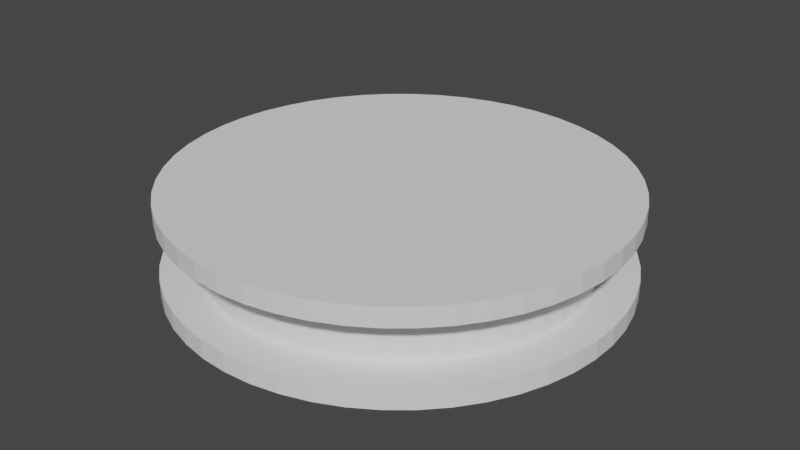 # Source: Pulley.blend  (saved by Blender 2.83.18; exported with 4.5.12 LTS)
import bpy
from mathutils import Matrix  # noqa: F401  (used for matrix-valued properties, if any)

bpy.ops.wm.read_factory_settings(use_empty=True)
scene = bpy.context.scene
scene.name = 'Scene'

# ---- collections
col_collection = bpy.data.collections.new('Collection'); scene.collection.children.link(col_collection)

# ---- world
world_world = bpy.data.worlds.new('World'); scene.world = world_world
world_world.use_nodes = True; world_world.node_tree.nodes.clear()
_N = world_world.node_tree.nodes; _L = world_world.node_tree.links
n0 = _N.new('ShaderNodeOutputWorld'); n0.name = 'World Output'; n0.location = (300, 300)
n1 = _N.new('ShaderNodeBackground'); n1.name = 'Background'; n1.location = (10, 300)
n1.inputs[0].default_value = (0.05088, 0.05088, 0.05088, 1.0)
_L.new(n1.outputs[0], n0.inputs[0])
n0.is_active_output = True
world_world.color = (0.05088, 0.05088, 0.05088)
world_world.use_sun_shadow = False
world_world.sun_shadow_jitter_overblur = 0.0

# ---- meshes
me_001 = bpy.data.meshes.new('실린더.001')
me_001.from_pydata([(0.0, 1.0, -1.0), (0.0, 1.0, 1.0), (0.1253, 0.9921, -1.0), (0.1253, 0.9921, 1.0), (0.2487, 0.9686, -1.0), (0.2487, 0.9686, 1.0), (0.3681, 0.9298, -1.0), (0.3681, 0.9298, 1.0), (0.4818, 0.8763, -1.0), (0.4818, 0.8763, 1.0), (0.5878, 0.809, -1.0), (0.5878, 0.809, 1.0), (0.6845, 0.729, -1.0), (0.6845, 0.729, 1.0), (0.7705, 0.6374, -1.0), (0.7705, 0.6374, 1.0), (0.8443, 0.5358, -1.0), (0.8443, 0.5358, 1.0), (0.9048, 0.4258, -1.0), (0.9048, 0.4258, 1.0), (0.9511, 0.309, -1.0), (0.9511, 0.309, 1.0), (0.9823, 0.1874, -1.0), (0.9823, 0.1874, 1.0), (0.998, 0.06279, -1.0), (0.998, 0.06279, 1.0), (0.998, -0.06279, -1.0), (0.998, -0.06279, 1.0), (0.9823, -0.1874, -1.0), (0.9823, -0.1874, 1.0), (0.9511, -0.309, -1.0), (0.9511, -0.309, 1.0), (0.9048, -0.4258, -1.0), (0.9048, -0.4258, 1.0), (0.8443, -0.5358, -1.0), (0.8443, -0.5358, 1.0), (0.7705, -0.6374, -1.0), (0.7705, -0.6374, 1.0), (0.6845, -0.729, -1.0), (0.6845, -0.729, 1.0), (0.5878, -0.809, -1.0), (0.5878, -0.809, 1.0), (0.4818, -0.8763, -1.0), (0.4818, -0.8763, 1.0), (0.3681, -0.9298, -1.0), (0.3681, -0.9298, 1.0), (0.2487, -0.9686, -1.0), (0.2487, -0.9686, 1.0), (0.1253, -0.9921, -1.0), (0.1253, -0.9921, 1.0), (-8.027e-07, -1.0, -1.0), (-8.027e-07, -1.0, 1.0), (-0.1253, -0.9921, -1.0), (-0.1253, -0.9921, 1.0), (-0.2487, -0.9686, -1.0), (-0.2487, -0.9686, 1.0), (-0.3681, -0.9298, -1.0), (-0.3681, -0.9298, 1.0), (-0.4818, -0.8763, -1.0), (-0.4818, -0.8763, 1.0), (-0.5878, -0.809, -1.0), (-0.5878, -0.809, 1.0), (-0.6845, -0.729, -1.0), (-0.6845, -0.729, 1.0), (-0.7705, -0.6374, -1.0), (-0.7705, -0.6374, 1.0), (-0.8443, -0.5358, -1.0), (-0.8443, -0.5358, 1.0), (-0.9048, -0.4258, -1.0), (-0.9048, -0.4258, 1.0), (-0.9511, -0.309, -1.0), (-0.9511, -0.309, 1.0), (-0.9823, -0.1874, -1.0), (-0.9823, -0.1874, 1.0), (-0.998, -0.06279, -1.0), (-0.998, -0.06279, 1.0), (-0.998, 0.06279, -1.0), (-0.998, 0.06279, 1.0), (-0.9823, 0.1874, -1.0), (-0.9823, 0.1874, 1.0), (-0.9511, 0.309, -1.0), (-0.9511, 0.309, 1.0), (-0.9048, 0.4258, -1.0), (-0.9048, 0.4258, 1.0), (-0.8443, 0.5358, -1.0), (-0.8443, 0.5358, 1.0), (-0.7705, 0.6374, -1.0), (-0.7705, 0.6374, 1.0), (-0.6845, 0.729, -1.0), (-0.6845, 0.729, 1.0), (-0.5878, 0.809, -1.0), (-0.5878, 0.809, 1.0), (-0.4818, 0.8763, -1.0), (-0.4818, 0.8763, 1.0), (-0.3681, 0.9298, -1.0), (-0.3681, 0.9298, 1.0), (-0.2487, 0.9686, -1.0), (-0.2487, 0.9686, 1.0), (-0.1253, 0.9921, -1.0), (-0.1253, 0.9921, 1.0), (0.0, 1.2, 0.75), (0.0, 1.2, 1.25), (0.1504, 1.191, 0.75), (0.1504, 1.191, 1.25), (0.2984, 1.162, 0.75), (0.2984, 1.162, 1.25), (0.4417, 1.116, 0.75), (0.4417, 1.116, 1.25), (0.5781, 1.052, 0.75), (0.5781, 1.052, 1.25), (0.7053, 0.9708, 0.75), (0.7053, 0.9708, 1.25), (0.8215, 0.8748, 0.75), (0.8215, 0.8748, 1.25), (0.9246, 0.7649, 0.75), (0.9246, 0.7649, 1.25), (1.013, 0.643, 0.75), (1.013, 0.643, 1.25), (1.086, 0.5109, 0.75), (1.086, 0.5109, 1.25), (1.141, 0.3708, 0.75), (1.141, 0.3708, 1.25), (1.179, 0.2249, 0.75), (1.179, 0.2249, 1.25), (1.198, 0.07535, 0.75), (1.198, 0.07535, 1.25), (1.198, -0.07535, 0.75), (1.198, -0.07535, 1.25), (1.179, -0.2249, 0.75), (1.179, -0.2249, 1.25), (1.141, -0.3708, 0.75), (1.141, -0.3708, 1.25), (1.086, -0.5109, 0.75), (1.086, -0.5109, 1.25), (1.013, -0.643, 0.75), (1.013, -0.643, 1.25), (0.9246, -0.7649, 0.75), (0.9246, -0.7649, 1.25), (0.8215, -0.8748, 0.75), (0.8215, -0.8748, 1.25), (0.7053, -0.9708, 0.75), (0.7053, -0.9708, 1.25), (0.5781, -1.052, 0.75), (0.5781, -1.052, 1.25), (0.4417, -1.116, 0.75), (0.4417, -1.116, 1.25), (0.2984, -1.162, 0.75), (0.2984, -1.162, 1.25), (0.1504, -1.191, 0.75), (0.1504, -1.191, 1.25), (-9.632e-07, -1.2, 0.75), (-9.632e-07, -1.2, 1.25), (-0.1504, -1.191, 0.75), (-0.1504, -1.191, 1.25), (-0.2984, -1.162, 0.75), (-0.2984, -1.162, 1.25), (-0.4418, -1.116, 0.75), (-0.4418, -1.116, 1.25), (-0.5781, -1.052, 0.75), (-0.5781, -1.052, 1.25), (-0.7053, -0.9708, 0.75), (-0.7053, -0.9708, 1.25), (-0.8215, -0.8748, 0.75), (-0.8215, -0.8748, 1.25), (-0.9246, -0.7649, 0.75), (-0.9246, -0.7649, 1.25), (-1.013, -0.643, 0.75), (-1.013, -0.643, 1.25), (-1.086, -0.5109, 0.75), (-1.086, -0.5109, 1.25), (-1.141, -0.3708, 0.75), (-1.141, -0.3708, 1.25), (-1.179, -0.2249, 0.75), (-1.179, -0.2249, 1.25), (-1.198, -0.07535, 0.75), (-1.198, -0.07535, 1.25), (-1.198, 0.07535, 0.75), (-1.198, 0.07535, 1.25), (-1.179, 0.2249, 0.75), (-1.179, 0.2249, 1.25), (-1.141, 0.3708, 0.75), (-1.141, 0.3708, 1.25), (-1.086, 0.5109, 0.75), (-1.086, 0.5109, 1.25), (-1.013, 0.643, 0.75), (-1.013, 0.643, 1.25), (-0.9246, 0.7649, 0.75), (-0.9246, 0.7649, 1.25), (-0.8215, 0.8748, 0.75), (-0.8215, 0.8748, 1.25), (-0.7053, 0.9708, 0.75), (-0.7053, 0.9708, 1.25), (-0.5781, 1.052, 0.75), (-0.5781, 1.052, 1.25), (-0.4417, 1.116, 0.75), (-0.4417, 1.116, 1.25), (-0.2984, 1.162, 0.75), (-0.2984, 1.162, 1.25), (-0.1504, 1.191, 0.75), (-0.1504, 1.191, 1.25), (0.0, 1.2, -1.25), (0.0, 1.2, -0.75), (0.1504, 1.191, -1.25), (0.1504, 1.191, -0.75), (0.2984, 1.162, -1.25), (0.2984, 1.162, -0.75), (0.4417, 1.116, -1.25), (0.4417, 1.116, -0.75), (0.5781, 1.052, -1.25), (0.5781, 1.052, -0.75), (0.7053, 0.9708, -1.25), (0.7053, 0.9708, -0.75), (0.8215, 0.8748, -1.25), (0.8215, 0.8748, -0.75), (0.9246, 0.7649, -1.25), (0.9246, 0.7649, -0.75), (1.013, 0.643, -1.25), (1.013, 0.643, -0.75), (1.086, 0.5109, -1.25), (1.086, 0.5109, -0.75), (1.141, 0.3708, -1.25), (1.141, 0.3708, -0.75), (1.179, 0.2249, -1.25), (1.179, 0.2249, -0.75), (1.198, 0.07535, -1.25), (1.198, 0.07535, -0.75), (1.198, -0.07535, -1.25), (1.198, -0.07535, -0.75), (1.179, -0.2249, -1.25), (1.179, -0.2249, -0.75), (1.141, -0.3708, -1.25), (1.141, -0.3708, -0.75), (1.086, -0.5109, -1.25), (1.086, -0.5109, -0.75), (1.013, -0.643, -1.25), (1.013, -0.643, -0.75), (0.9246, -0.7649, -1.25), (0.9246, -0.7649, -0.75), (0.8215, -0.8748, -1.25), (0.8215, -0.8748, -0.75), (0.7053, -0.9708, -1.25), (0.7053, -0.9708, -0.75), (0.5781, -1.052, -1.25), (0.5781, -1.052, -0.75), (0.4417, -1.116, -1.25), (0.4417, -1.116, -0.75), (0.2984, -1.162, -1.25), (0.2984, -1.162, -0.75), (0.1504, -1.191, -1.25), (0.1504, -1.191, -0.75), (-9.632e-07, -1.2, -1.25), (-9.632e-07, -1.2, -0.75), (-0.1504, -1.191, -1.25), (-0.1504, -1.191, -0.75), (-0.2984, -1.162, -1.25), (-0.2984, -1.162, -0.75), (-0.4418, -1.116, -1.25), (-0.4418, -1.116, -0.75), (-0.5781, -1.052, -1.25), (-0.5781, -1.052, -0.75), (-0.7053, -0.9708, -1.25), (-0.7053, -0.9708, -0.75), (-0.8215, -0.8748, -1.25), (-0.8215, -0.8748, -0.75), (-0.9246, -0.7649, -1.25), (-0.9246, -0.7649, -0.75), (-1.013, -0.643, -1.25), (-1.013, -0.643, -0.75), (-1.086, -0.5109, -1.25), (-1.086, -0.5109, -0.75), (-1.141, -0.3708, -1.25), (-1.141, -0.3708, -0.75), (-1.179, -0.2249, -1.25), (-1.179, -0.2249, -0.75), (-1.198, -0.07535, -1.25), (-1.198, -0.07535, -0.75), (-1.198, 0.07535, -1.25), (-1.198, 0.07535, -0.75), (-1.179, 0.2249, -1.25), (-1.179, 0.2249, -0.75), (-1.141, 0.3708, -1.25), (-1.141, 0.3708, -0.75), (-1.086, 0.5109, -1.25), (-1.086, 0.5109, -0.75), (-1.013, 0.643, -1.25), (-1.013, 0.643, -0.75), (-0.9246, 0.7649, -1.25), (-0.9246, 0.7649, -0.75), (-0.8215, 0.8748, -1.25), (-0.8215, 0.8748, -0.75), (-0.7053, 0.9708, -1.25), (-0.7053, 0.9708, -0.75), (-0.5781, 1.052, -1.25), (-0.5781, 1.052, -0.75), (-0.4417, 1.116, -1.25), (-0.4417, 1.116, -0.75), (-0.2984, 1.162, -1.25), (-0.2984, 1.162, -0.75), (-0.1504, 1.191, -1.25), (-0.1504, 1.191, -0.75), (0.0, 0.99, -1.0), (0.0, 0.99, 1.0), (0.1241, 0.9822, -1.0), (0.1241, 0.9822, 1.0), (0.2462, 0.9589, -1.0), (0.2462, 0.9589, 1.0), (0.3644, 0.9205, -1.0), (0.3644, 0.9205, 1.0), (0.4769, 0.8675, -1.0), (0.4769, 0.8675, 1.0), (0.5819, 0.8009, -1.0), (0.5819, 0.8009, 1.0), (0.6777, 0.7217, -1.0), (0.6777, 0.7217, 1.0), (0.7628, 0.631, -1.0), (0.7628, 0.631, 1.0), (0.8359, 0.5305, -1.0), (0.8359, 0.5305, 1.0), (0.8958, 0.4215, -1.0), (0.8958, 0.4215, 1.0), (0.9415, 0.3059, -1.0), (0.9415, 0.3059, 1.0), (0.9725, 0.1855, -1.0), (0.9725, 0.1855, 1.0), (0.988, 0.06216, -1.0), (0.988, 0.06216, 1.0), (0.988, -0.06216, -1.0), (0.988, -0.06216, 1.0), (0.9725, -0.1855, -1.0), (0.9725, -0.1855, 1.0), (0.9415, -0.3059, -1.0), (0.9415, -0.3059, 1.0), (0.8958, -0.4215, -1.0), (0.8958, -0.4215, 1.0), (0.8359, -0.5305, -1.0), (0.8359, -0.5305, 1.0), (0.7628, -0.6311, -1.0), (0.7628, -0.6311, 1.0), (0.6777, -0.7217, -1.0), (0.6777, -0.7217, 1.0), (0.5819, -0.8009, -1.0), (0.5819, -0.8009, 1.0), (0.4769, -0.8675, -1.0), (0.4769, -0.8675, 1.0), (0.3644, -0.9205, -1.0), (0.3644, -0.9205, 1.0), (0.2462, -0.9589, -1.0), (0.2462, -0.9589, 1.0), (0.1241, -0.9822, -1.0), (0.1241, -0.9822, 1.0), (-8.027e-07, -0.99, -1.0), (-8.027e-07, -0.99, 1.0), (-0.1241, -0.9822, -1.0), (-0.1241, -0.9822, 1.0), (-0.2462, -0.9589, -1.0), (-0.2462, -0.9589, 1.0), (-0.3644, -0.9205, -1.0), (-0.3644, -0.9205, 1.0), (-0.4769, -0.8675, -1.0), (-0.4769, -0.8675, 1.0), (-0.5819, -0.8009, -1.0), (-0.5819, -0.8009, 1.0), (-0.6777, -0.7217, -1.0), (-0.6777, -0.7217, 1.0), (-0.7628, -0.631, -1.0), (-0.7628, -0.631, 1.0), (-0.8359, -0.5305, -1.0), (-0.8359, -0.5305, 1.0), (-0.8958, -0.4215, -1.0), (-0.8958, -0.4215, 1.0), (-0.9415, -0.3059, -1.0), (-0.9415, -0.3059, 1.0), (-0.9725, -0.1855, -1.0), (-0.9725, -0.1855, 1.0), (-0.988, -0.06216, -1.0), (-0.988, -0.06216, 1.0), (-0.988, 0.06216, -1.0), (-0.988, 0.06216, 1.0), (-0.9725, 0.1855, -1.0), (-0.9725, 0.1855, 1.0), (-0.9415, 0.3059, -1.0), (-0.9415, 0.3059, 1.0), (-0.8958, 0.4215, -1.0), (-0.8958, 0.4215, 1.0), (-0.8359, 0.5305, -1.0), (-0.8359, 0.5305, 1.0), (-0.7628, 0.6311, -1.0), (-0.7628, 0.6311, 1.0), (-0.6777, 0.7217, -1.0), (-0.6777, 0.7217, 1.0), (-0.5819, 0.8009, -1.0), (-0.5819, 0.8009, 1.0), (-0.4769, 0.8675, -1.0), (-0.4769, 0.8675, 1.0), (-0.3644, 0.9205, -1.0), (-0.3644, 0.9205, 1.0), (-0.2462, 0.9589, -1.0), (-0.2462, 0.9589, 1.0), (-0.1241, 0.9822, -1.0), (-0.1241, 0.9822, 1.0), (0.0, 1.193, 0.7569), (0.0, 1.193, 1.243), (0.1495, 1.183, 0.7569), (0.1495, 1.183, 1.243), (0.2966, 1.155, 0.7569), (0.2966, 1.155, 1.243), (0.4391, 1.109, 0.7569), (0.4391, 1.109, 1.243), (0.5746, 1.045, 0.7569), (0.5746, 1.045, 1.243), (0.7011, 0.965, 0.7569), (0.7011, 0.965, 1.243), (0.8165, 0.8695, 0.7569), (0.8165, 0.8695, 1.243), (0.9191, 0.7603, 0.7569), (0.9191, 0.7603, 1.243), (1.007, 0.6391, 0.7569), (1.007, 0.6391, 1.243), (1.079, 0.5079, 0.7569), (1.079, 0.5079, 1.243), (1.134, 0.3686, 0.7569), (1.134, 0.3686, 1.243), (1.172, 0.2235, 0.7569), (1.172, 0.2235, 1.243), (1.19, 0.0749, 0.7569), (1.19, 0.0749, 1.243), (1.19, -0.0749, 0.7569), (1.19, -0.0749, 1.243), (1.172, -0.2235, 0.7569), (1.172, -0.2235, 1.243), (1.134, -0.3686, 0.7569), (1.134, -0.3686, 1.243), (1.079, -0.5079, 0.7569), (1.079, -0.5079, 1.243), (1.007, -0.6391, 0.7569), (1.007, -0.6391, 1.243), (0.9191, -0.7603, 0.7569), (0.9191, -0.7603, 1.243), (0.8165, -0.8695, 0.7569), (0.8165, -0.8695, 1.243), (0.7011, -0.965, 0.7569), (0.7011, -0.965, 1.243), (0.5746, -1.045, 0.7569), (0.5746, -1.045, 1.243), (0.4391, -1.109, 0.7569), (0.4391, -1.109, 1.243), (0.2966, -1.155, 0.7569), (0.2966, -1.155, 1.243), (0.1495, -1.183, 0.7569), (0.1495, -1.183, 1.243), (-9.632e-07, -1.193, 0.7569), (-9.632e-07, -1.193, 1.243), (-0.1495, -1.183, 0.7569), (-0.1495, -1.183, 1.243), (-0.2966, -1.155, 0.7569), (-0.2966, -1.155, 1.243), (-0.4391, -1.109, 0.7569), (-0.4391, -1.109, 1.243), (-0.5746, -1.045, 0.7569), (-0.5746, -1.045, 1.243), (-0.7011, -0.965, 0.7569), (-0.7011, -0.965, 1.243), (-0.8165, -0.8695, 0.7569), (-0.8165, -0.8695, 1.243), (-0.9191, -0.7603, 0.7569), (-0.9191, -0.7603, 1.243), (-1.007, -0.6391, 0.7569), (-1.007, -0.6391, 1.243), (-1.079, -0.5079, 0.7569), (-1.079, -0.5079, 1.243), (-1.134, -0.3686, 0.7569), (-1.134, -0.3686, 1.243), (-1.172, -0.2235, 0.7569), (-1.172, -0.2235, 1.243), (-1.19, -0.07489, 0.7569), (-1.19, -0.07489, 1.243), (-1.19, 0.0749, 0.7569), (-1.19, 0.0749, 1.243), (-1.172, 0.2235, 0.7569), (-1.172, 0.2235, 1.243), (-1.134, 0.3686, 0.7569), (-1.134, 0.3686, 1.243), (-1.079, 0.5079, 0.7569), (-1.079, 0.5079, 1.243), (-1.007, 0.6391, 0.7569), (-1.007, 0.6391, 1.243), (-0.9191, 0.7603, 0.7569), (-0.9191, 0.7603, 1.243), (-0.8165, 0.8695, 0.7569), (-0.8165, 0.8695, 1.243), (-0.7011, 0.965, 0.7569), (-0.7011, 0.965, 1.243), (-0.5746, 1.045, 0.7569), (-0.5746, 1.045, 1.243), (-0.4391, 1.109, 0.7569), (-0.4391, 1.109, 1.243), (-0.2966, 1.155, 0.7569), (-0.2966, 1.155, 1.243), (-0.1495, 1.183, 0.7569), (-0.1495, 1.183, 1.243), (0.0, 1.193, -1.243), (0.0, 1.193, -0.7569), (0.1495, 1.183, -1.243), (0.1495, 1.183, -0.7569), (0.2966, 1.155, -1.243), (0.2966, 1.155, -0.7569), (0.4391, 1.109, -1.243), (0.4391, 1.109, -0.7569), (0.5746, 1.045, -1.243), (0.5746, 1.045, -0.7569), (0.7011, 0.965, -1.243), (0.7011, 0.965, -0.7569), (0.8165, 0.8695, -1.243), (0.8165, 0.8695, -0.7569), (0.9191, 0.7603, -1.243), (0.9191, 0.7603, -0.7569), (1.007, 0.6391, -1.243), (1.007, 0.6391, -0.7569), (1.079, 0.5079, -1.243), (1.079, 0.5079, -0.7569), (1.134, 0.3686, -1.243), (1.134, 0.3686, -0.7569), (1.172, 0.2235, -1.243), (1.172, 0.2235, -0.7569), (1.19, 0.0749, -1.243), (1.19, 0.0749, -0.7569), (1.19, -0.0749, -1.243), (1.19, -0.0749, -0.7569), (1.172, -0.2235, -1.243), (1.172, -0.2235, -0.7569), (1.134, -0.3686, -1.243), (1.134, -0.3686, -0.7569), (1.079, -0.5079, -1.243), (1.079, -0.5079, -0.7569), (1.007, -0.6391, -1.243), (1.007, -0.6391, -0.7569), (0.9191, -0.7603, -1.243), (0.9191, -0.7603, -0.7569), (0.8165, -0.8695, -1.243), (0.8165, -0.8695, -0.7569), (0.7011, -0.965, -1.243), (0.7011, -0.965, -0.7569), (0.5746, -1.045, -1.243), (0.5746, -1.045, -0.7569), (0.4391, -1.109, -1.243), (0.4391, -1.109, -0.7569), (0.2966, -1.155, -1.243), (0.2966, -1.155, -0.7569), (0.1495, -1.183, -1.243), (0.1495, -1.183, -0.7569), (-9.632e-07, -1.193, -1.243), (-9.632e-07, -1.193, -0.7569), (-0.1495, -1.183, -1.243), (-0.1495, -1.183, -0.7569), (-0.2966, -1.155, -1.243), (-0.2966, -1.155, -0.7569), (-0.4391, -1.109, -1.243), (-0.4391, -1.109, -0.7569), (-0.5746, -1.045, -1.243), (-0.5746, -1.045, -0.7569), (-0.7011, -0.965, -1.243), (-0.7011, -0.965, -0.7569), (-0.8165, -0.8695, -1.243), (-0.8165, -0.8695, -0.7569), (-0.9191, -0.7603, -1.243), (-0.9191, -0.7603, -0.7569), (-1.007, -0.6391, -1.243), (-1.007, -0.6391, -0.7569), (-1.079, -0.5079, -1.243), (-1.079, -0.5079, -0.7569), (-1.134, -0.3686, -1.243), (-1.134, -0.3686, -0.7569), (-1.172, -0.2235, -1.243), (-1.172, -0.2235, -0.7569), (-1.19, -0.07489, -1.243), (-1.19, -0.07489, -0.7569), (-1.19, 0.0749, -1.243), (-1.19, 0.0749, -0.7569), (-1.172, 0.2235, -1.243), (-1.172, 0.2235, -0.7569), (-1.134, 0.3686, -1.243), (-1.134, 0.3686, -0.7569), (-1.079, 0.5079, -1.243), (-1.079, 0.5079, -0.7569), (-1.007, 0.6391, -1.243), (-1.007, 0.6391, -0.7569), (-0.9191, 0.7603, -1.243), (-0.9191, 0.7603, -0.7569), (-0.8165, 0.8695, -1.243), (-0.8165, 0.8695, -0.7569), (-0.7011, 0.965, -1.243), (-0.7011, 0.965, -0.7569), (-0.5746, 1.045, -1.243), (-0.5746, 1.045, -0.7569), (-0.4391, 1.109, -1.243), (-0.4391, 1.109, -0.7569), (-0.2966, 1.155, -1.243), (-0.2966, 1.155, -0.7569), (-0.1495, 1.183, -1.243), (-0.1495, 1.183, -0.7569)], [], [(0, 1, 3, 2), (2, 3, 5, 4), (4, 5, 7, 6), (6, 7, 9, 8), (8, 9, 11, 10), (10, 11, 13, 12), (12, 13, 15, 14), (14, 15, 17, 16), (16, 17, 19, 18), (18, 19, 21, 20), (20, 21, 23, 22), (22, 23, 25, 24), (24, 25, 27, 26), (26, 27, 29, 28), (28, 29, 31, 30), (30, 31, 33, 32), (32, 33, 35, 34), (34, 35, 37, 36), (36, 37, 39, 38), (38, 39, 41, 40), (40, 41, 43, 42), (42, 43, 45, 44), (44, 45, 47, 46), (46, 47, 49, 48), (48, 49, 51, 50), (50, 51, 53, 52), (52, 53, 55, 54), (54, 55, 57, 56), (56, 57, 59, 58), (58, 59, 61, 60), (60, 61, 63, 62), (62, 63, 65, 64), (64, 65, 67, 66), (66, 67, 69, 68), (68, 69, 71, 70), (70, 71, 73, 72), (72, 73, 75, 74), (74, 75, 77, 76), (76, 77, 79, 78), (78, 79, 81, 80), (80, 81, 83, 82), (82, 83, 85, 84), (84, 85, 87, 86), (86, 87, 89, 88), (88, 89, 91, 90), (90, 91, 93, 92), (92, 93, 95, 94), (94, 95, 97, 96), (96, 97, 99, 98), (98, 99, 1, 0), (100, 101, 103, 102), (102, 103, 105, 104), (104, 105, 107, 106), (106, 107, 109, 108), (108, 109, 111, 110), (110, 111, 113, 112), (112, 113, 115, 114), (114, 115, 117, 116), (116, 117, 119, 118), (118, 119, 121, 120), (120, 121, 123, 122), (122, 123, 125, 124), (124, 125, 127, 126), (126, 127, 129, 128), (128, 129, 131, 130), (130, 131, 133, 132), (132, 133, 135, 134), (134, 135, 137, 136), (136, 137, 139, 138), (138, 139, 141, 140), (140, 141, 143, 142), (142, 143, 145, 144), (144, 145, 147, 146), (146, 147, 149, 148), (148, 149, 151, 150), (150, 151, 153, 152), (152, 153, 155, 154), (154, 155, 157, 156), (156, 157, 159, 158), (158, 159, 161, 160), (160, 161, 163, 162), (162, 163, 165, 164), (164, 165, 167, 166), (166, 167, 169, 168), (168, 169, 171, 170), (170, 171, 173, 172), (172, 173, 175, 174), (174, 175, 177, 176), (176, 177, 179, 178), (178, 179, 181, 180), (180, 181, 183, 182), (182, 183, 185, 184), (184, 185, 187, 186), (186, 187, 189, 188), (188, 189, 191, 190), (190, 191, 193, 192), (192, 193, 195, 194), (194, 195, 197, 196), (103, 101, 199, 197, 195, 193, 191, 189, 187, 185, 183, 181, 179, 177, 175, 173, 171, 169, 167, 165, 163, 161, 159, 157, 155, 153, 151, 149, 147, 145, 143, 141, 139, 137, 135, 133, 131, 129, 127, 125, 123, 121, 119, 117, 115, 113, 111, 109, 107, 105), (196, 197, 199, 198), (198, 199, 101, 100), (100, 102, 104, 106, 108, 110, 112, 114, 116, 118, 120, 122, 124, 126, 128, 130, 132, 134, 136, 138, 140, 142, 144, 146, 148, 150, 152, 154, 156, 158, 160, 162, 164, 166, 168, 170, 172, 174, 176, 178, 180, 182, 184, 186, 188, 190, 192, 194, 196, 198), (200, 201, 203, 202), (202, 203, 205, 204), (204, 205, 207, 206), (206, 207, 209, 208), (208, 209, 211, 210), (210, 211, 213, 212), (212, 213, 215, 214), (214, 215, 217, 216), (216, 217, 219, 218), (218, 219, 221, 220), (220, 221, 223, 222), (222, 223, 225, 224), (224, 225, 227, 226), (226, 227, 229, 228), (228, 229, 231, 230), (230, 231, 233, 232), (232, 233, 235, 234), (234, 235, 237, 236), (236, 237, 239, 238), (238, 239, 241, 240), (240, 241, 243, 242), (242, 243, 245, 244), (244, 245, 247, 246), (246, 247, 249, 248), (248, 249, 251, 250), (250, 251, 253, 252), (252, 253, 255, 254), (254, 255, 257, 256), (256, 257, 259, 258), (258, 259, 261, 260), (260, 261, 263, 262), (262, 263, 265, 264), (264, 265, 267, 266), (266, 267, 269, 268), (268, 269, 271, 270), (270, 271, 273, 272), (272, 273, 275, 274), (274, 275, 277, 276), (276, 277, 279, 278), (278, 279, 281, 280), (280, 281, 283, 282), (282, 283, 285, 284), (284, 285, 287, 286), (286, 287, 289, 288), (288, 289, 291, 290), (290, 291, 293, 292), (292, 293, 295, 294), (294, 295, 297, 296), (203, 201, 299, 297, 295, 293, 291, 289, 287, 285, 283, 281, 279, 277, 275, 273, 271, 269, 267, 265, 263, 261, 259, 257, 255, 253, 251, 249, 247, 245, 243, 241, 239, 237, 235, 233, 231, 229, 227, 225, 223, 221, 219, 217, 215, 213, 211, 209, 207, 205), (296, 297, 299, 298), (298, 299, 201, 200), (200, 202, 204, 206, 208, 210, 212, 214, 216, 218, 220, 222, 224, 226, 228, 230, 232, 234, 236, 238, 240, 242, 244, 246, 248, 250, 252, 254, 256, 258, 260, 262, 264, 266, 268, 270, 272, 274, 276, 278, 280, 282, 284, 286, 288, 290, 292, 294, 296, 298), (300, 302, 303, 301), (302, 304, 305, 303), (304, 306, 307, 305), (306, 308, 309, 307), (308, 310, 311, 309), (310, 312, 313, 311), (312, 314, 315, 313), (314, 316, 317, 315), (316, 318, 319, 317), (318, 320, 321, 319), (320, 322, 323, 321), (322, 324, 325, 323), (324, 326, 327, 325), (326, 328, 329, 327), (328, 330, 331, 329), (330, 332, 333, 331), (332, 334, 335, 333), (334, 336, 337, 335), (336, 338, 339, 337), (338, 340, 341, 339), (340, 342, 343, 341), (342, 344, 345, 343), (344, 346, 347, 345), (346, 348, 349, 347), (348, 350, 351, 349), (350, 352, 353, 351), (352, 354, 355, 353), (354, 356, 357, 355), (356, 358, 359, 357), (358, 360, 361, 359), (360, 362, 363, 361), (362, 364, 365, 363), (364, 366, 367, 365), (366, 368, 369, 367), (368, 370, 371, 369), (370, 372, 373, 371), (372, 374, 375, 373), (374, 376, 377, 375), (376, 378, 379, 377), (378, 380, 381, 379), (380, 382, 383, 381), (382, 384, 385, 383), (384, 386, 387, 385), (386, 388, 389, 387), (388, 390, 391, 389), (390, 392, 393, 391), (392, 394, 395, 393), (394, 396, 397, 395), (396, 398, 399, 397), (398, 300, 301, 399), (400, 402, 403, 401), (402, 404, 405, 403), (404, 406, 407, 405), (406, 408, 409, 407), (408, 410, 411, 409), (410, 412, 413, 411), (412, 414, 415, 413), (414, 416, 417, 415), (416, 418, 419, 417), (418, 420, 421, 419), (420, 422, 423, 421), (422, 424, 425, 423), (424, 426, 427, 425), (426, 428, 429, 427), (428, 430, 431, 429), (430, 432, 433, 431), (432, 434, 435, 433), (434, 436, 437, 435), (436, 438, 439, 437), (438, 440, 441, 439), (440, 442, 443, 441), (442, 444, 445, 443), (444, 446, 447, 445), (446, 448, 449, 447), (448, 450, 451, 449), (450, 452, 453, 451), (452, 454, 455, 453), (454, 456, 457, 455), (456, 458, 459, 457), (458, 460, 461, 459), (460, 462, 463, 461), (462, 464, 465, 463), (464, 466, 467, 465), (466, 468, 469, 467), (468, 470, 471, 469), (470, 472, 473, 471), (472, 474, 475, 473), (474, 476, 477, 475), (476, 478, 479, 477), (478, 480, 481, 479), (480, 482, 483, 481), (482, 484, 485, 483), (484, 486, 487, 485), (486, 488, 489, 487), (488, 490, 491, 489), (490, 492, 493, 491), (492, 494, 495, 493), (494, 496, 497, 495), (403, 405, 407, 409, 411, 413, 415, 417, 419, 421, 423, 425, 427, 429, 431, 433, 435, 437, 439, 441, 443, 445, 447, 449, 451, 453, 455, 457, 459, 461, 463, 465, 467, 469, 471, 473, 475, 477, 479, 481, 483, 485, 487, 489, 491, 493, 495, 497, 499, 401), (496, 498, 499, 497), (498, 400, 401, 499), (400, 498, 496, 494, 492, 490, 488, 486, 484, 482, 480, 478, 476, 474, 472, 470, 468, 466, 464, 462, 460, 458, 456, 454, 452, 450, 448, 446, 444, 442, 440, 438, 436, 434, 432, 430, 428, 426, 424, 422, 420, 418, 416, 414, 412, 410, 408, 406, 404, 402), (500, 502, 503, 501), (502, 504, 505, 503), (504, 506, 507, 505), (506, 508, 509, 507), (508, 510, 511, 509), (510, 512, 513, 511), (512, 514, 515, 513), (514, 516, 517, 515), (516, 518, 519, 517), (518, 520, 521, 519), (520, 522, 523, 521), (522, 524, 525, 523), (524, 526, 527, 525), (526, 528, 529, 527), (528, 530, 531, 529), (530, 532, 533, 531), (532, 534, 535, 533), (534, 536, 537, 535), (536, 538, 539, 537), (538, 540, 541, 539), (540, 542, 543, 541), (542, 544, 545, 543), (544, 546, 547, 545), (546, 548, 549, 547), (548, 550, 551, 549), (550, 552, 553, 551), (552, 554, 555, 553), (554, 556, 557, 555), (556, 558, 559, 557), (558, 560, 561, 559), (560, 562, 563, 561), (562, 564, 565, 563), (564, 566, 567, 565), (566, 568, 569, 567), (568, 570, 571, 569), (570, 572, 573, 571), (572, 574, 575, 573), (574, 576, 577, 575), (576, 578, 579, 577), (578, 580, 581, 579), (580, 582, 583, 581), (582, 584, 585, 583), (584, 586, 587, 585), (586, 588, 589, 587), (588, 590, 591, 589), (590, 592, 593, 591), (592, 594, 595, 593), (594, 596, 597, 595), (503, 505, 507, 509, 511, 513, 515, 517, 519, 521, 523, 525, 527, 529, 531, 533, 535, 537, 539, 541, 543, 545, 547, 549, 551, 553, 555, 557, 559, 561, 563, 565, 567, 569, 571, 573, 575, 577, 579, 581, 583, 585, 587, 589, 591, 593, 595, 597, 599, 501), (596, 598, 599, 597), (598, 500, 501, 599), (500, 598, 596, 594, 592, 590, 588, 586, 584, 582, 580, 578, 576, 574, 572, 570, 568, 566, 564, 562, 560, 558, 556, 554, 552, 550, 548, 546, 544, 542, 540, 538, 536, 534, 532, 530, 528, 526, 524, 522, 520, 518, 516, 514, 512, 510, 508, 506, 504, 502), (0, 2, 302, 300), (3, 1, 301, 303), (2, 4, 304, 302), (5, 3, 303, 305), (4, 6, 306, 304), (7, 5, 305, 307), (6, 8, 308, 306), (9, 7, 307, 309), (8, 10, 310, 308), (11, 9, 309, 311), (10, 12, 312, 310), (13, 11, 311, 313), (12, 14, 314, 312), (15, 13, 313, 315), (14, 16, 316, 314), (17, 15, 315, 317), (16, 18, 318, 316), (19, 17, 317, 319), (18, 20, 320, 318), (21, 19, 319, 321), (20, 22, 322, 320), (23, 21, 321, 323), (22, 24, 324, 322), (25, 23, 323, 325), (24, 26, 326, 324), (27, 25, 325, 327), (26, 28, 328, 326), (29, 27, 327, 329), (28, 30, 330, 328), (31, 29, 329, 331), (30, 32, 332, 330), (33, 31, 331, 333), (32, 34, 334, 332), (35, 33, 333, 335), (34, 36, 336, 334), (37, 35, 335, 337), (36, 38, 338, 336), (39, 37, 337, 339), (38, 40, 340, 338), (41, 39, 339, 341), (40, 42, 342, 340), (43, 41, 341, 343), (42, 44, 344, 342), (45, 43, 343, 345), (44, 46, 346, 344), (47, 45, 345, 347), (46, 48, 348, 346), (49, 47, 347, 349), (48, 50, 350, 348), (51, 49, 349, 351), (50, 52, 352, 350), (53, 51, 351, 353), (52, 54, 354, 352), (55, 53, 353, 355), (54, 56, 356, 354), (57, 55, 355, 357), (56, 58, 358, 356), (59, 57, 357, 359), (58, 60, 360, 358), (61, 59, 359, 361), (60, 62, 362, 360), (63, 61, 361, 363), (62, 64, 364, 362), (65, 63, 363, 365), (64, 66, 366, 364), (67, 65, 365, 367), (66, 68, 368, 366), (69, 67, 367, 369), (68, 70, 370, 368), (71, 69, 369, 371), (70, 72, 372, 370), (73, 71, 371, 373), (72, 74, 374, 372), (75, 73, 373, 375), (74, 76, 376, 374), (77, 75, 375, 377), (76, 78, 378, 376), (79, 77, 377, 379), (78, 80, 380, 378), (81, 79, 379, 381), (80, 82, 382, 380), (83, 81, 381, 383), (82, 84, 384, 382), (85, 83, 383, 385), (84, 86, 386, 384), (87, 85, 385, 387), (86, 88, 388, 386), (89, 87, 387, 389), (88, 90, 390, 388), (91, 89, 389, 391), (90, 92, 392, 390), (93, 91, 391, 393), (92, 94, 394, 392), (95, 93, 393, 395), (94, 96, 396, 394), (97, 95, 395, 397), (96, 98, 398, 396), (99, 97, 397, 399), (98, 0, 300, 398), (1, 99, 399, 301)])
_uv = me_001.uv_layers.new(name='UV 맵')
_uv.uv.foreach_set('vector', [1.0, 0.5, 1.0, 1.0, 0.98, 1.0, 0.98, 0.5, 0.98, 0.5, 0.98, 1.0, 0.96, 1.0, 0.96, 0.5, 0.96, 0.5, 0.96, 1.0, 0.94, 1.0, 0.94, 0.5, 0.94, 0.5, 0.94, 1.0, 0.92, 1.0, 0.92, 0.5, 0.92, 0.5, 0.92, 1.0, 0.9, 1.0, 0.9, 0.5, 0.9, 0.5, 0.9, 1.0, 0.88, 1.0, 0.88, 0.5, 0.88, 0.5, 0.88, 1.0, 0.86, 1.0, 0.86, 0.5, 0.86, 0.5, 0.86, 1.0, 0.84, 1.0, 0.84, 0.5, 0.84, 0.5, 0.84, 1.0, 0.82, 1.0, 0.82, 0.5, 0.82, 0.5, 0.82, 1.0, 0.8, 1.0, 0.8, 0.5, 0.8, 0.5, 0.8, 1.0, 0.78, 1.0, 0.78, 0.5, 0.78, 0.5, 0.78, 1.0, 0.76, 1.0, 0.76, 0.5, 0.76, 0.5, 0.76, 1.0, 0.74, 1.0, 0.74, 0.5, 0.74, 0.5, 0.74, 1.0, 0.72, 1.0, 0.72, 0.5, 0.72, 0.5, 0.72, 1.0, 0.7, 1.0, 0.7, 0.5, 0.7, 0.5, 0.7, 1.0, 0.68, 1.0, 0.68, 0.5, 0.68, 0.5, 0.68, 1.0, 0.66, 1.0, 0.66, 0.5, 0.66, 0.5, 0.66, 1.0, 0.64, 1.0, 0.64, 0.5, 0.64, 0.5, 0.64, 1.0, 0.62, 1.0, 0.62, 0.5, 0.62, 0.5, 0.62, 1.0, 0.6, 1.0, 0.6, 0.5, 0.6, 0.5, 0.6, 1.0, 0.58, 1.0, 0.58, 0.5, 0.58, 0.5, 0.58, 1.0, 0.56, 1.0, 0.56, 0.5, 0.56, 0.5, 0.56, 1.0, 0.54, 1.0, 0.54, 0.5, 0.54, 0.5, 0.54, 1.0, 0.52, 1.0, 0.52, 0.5, 0.52, 0.5, 0.52, 1.0, 0.5, 1.0, 0.5, 0.5, 0.5, 0.5, 0.5, 1.0, 0.48, 1.0, 0.48, 0.5, 0.48, 0.5, 0.48, 1.0, 0.46, 1.0, 0.46, 0.5, 0.46, 0.5, 0.46, 1.0, 0.44, 1.0, 0.44, 0.5, 0.44, 0.5, 0.44, 1.0, 0.42, 1.0, 0.42, 0.5, 0.42, 0.5, 0.42, 1.0, 0.4, 1.0, 0.4, 0.5, 0.4, 0.5, 0.4, 1.0, 0.38, 1.0, 0.38, 0.5, 0.38, 0.5, 0.38, 1.0, 0.36, 1.0, 0.36, 0.5, 0.36, 0.5, 0.36, 1.0, 0.34, 1.0, 0.34, 0.5, 0.34, 0.5, 0.34, 1.0, 0.32, 1.0, 0.32, 0.5, 0.32, 0.5, 0.32, 1.0, 0.3, 1.0, 0.3, 0.5, 0.3, 0.5, 0.3, 1.0, 0.28, 1.0, 0.28, 0.5, 0.28, 0.5, 0.28, 1.0, 0.26, 1.0, 0.26, 0.5, 0.26, 0.5, 0.26, 1.0, 0.24, 1.0, 0.24, 0.5, 0.24, 0.5, 0.24, 1.0, 0.22, 1.0, 0.22, 0.5, 0.22, 0.5, 0.22, 1.0, 0.2, 1.0, 0.2, 0.5, 0.2, 0.5, 0.2, 1.0, 0.18, 1.0, 0.18, 0.5, 0.18, 0.5, 0.18, 1.0, 0.16, 1.0, 0.16, 0.5, 0.16, 0.5, 0.16, 1.0, 0.14, 1.0, 0.14, 0.5, 0.14, 0.5, 0.14, 1.0, 0.12, 1.0, 0.12, 0.5, 0.12, 0.5, 0.12, 1.0, 0.1, 1.0, 0.1, 0.5, 0.1, 0.5, 0.1, 1.0, 0.08, 1.0, 0.08, 0.5, 0.08, 0.5, 0.08, 1.0, 0.06, 1.0, 0.06, 0.5, 0.06, 0.5, 0.06, 1.0, 0.04, 1.0, 0.04, 0.5, 0.04, 0.5, 0.04, 1.0, 0.02, 1.0, 0.02, 0.5, 0.02, 0.5, 0.02, 1.0, 3.874e-07, 1.0, 3.874e-07, 0.5, 1.0, 0.5, 1.0, 1.0, 0.98, 1.0, 0.98, 0.5, 0.98, 0.5, 0.98, 1.0, 0.96, 1.0, 0.96, 0.5, 0.96, 0.5, 0.96, 1.0, 0.94, 1.0, 0.94, 0.5, 0.94, 0.5, 0.94, 1.0, 0.92, 1.0, 0.92, 0.5, 0.92, 0.5, 0.92, 1.0, 0.9, 1.0, 0.9, 0.5, 0.9, 0.5, 0.9, 1.0, 0.88, 1.0, 0.88, 0.5, 0.88, 0.5, 0.88, 1.0, 0.86, 1.0, 0.86, 0.5, 0.86, 0.5, 0.86, 1.0, 0.84, 1.0, 0.84, 0.5, 0.84, 0.5, 0.84, 1.0, 0.82, 1.0, 0.82, 0.5, 0.82, 0.5, 0.82, 1.0, 0.8, 1.0, 0.8, 0.5, 0.8, 0.5, 0.8, 1.0, 0.78, 1.0, 0.78, 0.5, 0.78, 0.5, 0.78, 1.0, 0.76, 1.0, 0.76, 0.5, 0.76, 0.5, 0.76, 1.0, 0.74, 1.0, 0.74, 0.5, 0.74, 0.5, 0.74, 1.0, 0.72, 1.0, 0.72, 0.5, 0.72, 0.5, 0.72, 1.0, 0.7, 1.0, 0.7, 0.5, 0.7, 0.5, 0.7, 1.0, 0.68, 1.0, 0.68, 0.5, 0.68, 0.5, 0.68, 1.0, 0.66, 1.0, 0.66, 0.5, 0.66, 0.5, 0.66, 1.0, 0.64, 1.0, 0.64, 0.5, 0.64, 0.5, 0.64, 1.0, 0.62, 1.0, 0.62, 0.5, 0.62, 0.5, 0.62, 1.0, 0.6, 1.0, 0.6, 0.5, 0.6, 0.5, 0.6, 1.0, 0.58, 1.0, 0.58, 0.5, 0.58, 0.5, 0.58, 1.0, 0.56, 1.0, 0.56, 0.5, 0.56, 0.5, 0.56, 1.0, 0.54, 1.0, 0.54, 0.5, 0.54, 0.5, 0.54, 1.0, 0.52, 1.0, 0.52, 0.5, 0.52, 0.5, 0.52, 1.0, 0.5, 1.0, 0.5, 0.5, 0.5, 0.5, 0.5, 1.0, 0.48, 1.0, 0.48, 0.5, 0.48, 0.5, 0.48, 1.0, 0.46, 1.0, 0.46, 0.5, 0.46, 0.5, 0.46, 1.0, 0.44, 1.0, 0.44, 0.5, 0.44, 0.5, 0.44, 1.0, 0.42, 1.0, 0.42, 0.5, 0.42, 0.5, 0.42, 1.0, 0.4, 1.0, 0.4, 0.5, 0.4, 0.5, 0.4, 1.0, 0.38, 1.0, 0.38, 0.5, 0.38, 0.5, 0.38, 1.0, 0.36, 1.0, 0.36, 0.5, 0.36, 0.5, 0.36, 1.0, 0.34, 1.0, 0.34, 0.5, 0.34, 0.5, 0.34, 1.0, 0.32, 1.0, 0.32, 0.5, 0.32, 0.5, 0.32, 1.0, 0.3, 1.0, 0.3, 0.5, 0.3, 0.5, 0.3, 1.0, 0.28, 1.0, 0.28, 0.5, 0.28, 0.5, 0.28, 1.0, 0.26, 1.0, 0.26, 0.5, 0.26, 0.5, 0.26, 1.0, 0.24, 1.0, 0.24, 0.5, 0.24, 0.5, 0.24, 1.0, 0.22, 1.0, 0.22, 0.5, 0.22, 0.5, 0.22, 1.0, 0.2, 1.0, 0.2, 0.5, 0.2, 0.5, 0.2, 1.0, 0.18, 1.0, 0.18, 0.5, 0.18, 0.5, 0.18, 1.0, 0.16, 1.0, 0.16, 0.5, 0.16, 0.5, 0.16, 1.0, 0.14, 1.0, 0.14, 0.5, 0.14, 0.5, 0.14, 1.0, 0.12, 1.0, 0.12, 0.5, 0.12, 0.5, 0.12, 1.0, 0.1, 1.0, 0.1, 0.5, 0.1, 0.5, 0.1, 1.0, 0.08, 1.0, 0.08, 0.5, 0.08, 0.5, 0.08, 1.0, 0.06, 1.0, 0.06, 0.5, 0.06, 0.5, 0.06, 1.0, 0.04, 1.0, 0.04, 0.5, 0.2801, 0.4881, 0.25, 0.49, 0.2199, 0.4881, 0.1903, 0.4825, 0.1617, 0.4731, 0.1344, 0.4603, 0.1089, 0.4442, 0.08571, 0.425, 0.06508, 0.403, 0.04736, 0.3786, 0.03284, 0.3522, 0.02175, 0.3242, 0.01425, 0.295, 0.01047, 0.2651, 0.01047, 0.2349, 0.01425, 0.205, 0.02175, 0.1758, 0.03284, 0.1478, 0.04736, 0.1214, 0.06508, 0.09702, 0.08571, 0.07505, 0.1089, 0.05584, 0.1344, 0.03969, 0.1616, 0.02685, 0.1903, 0.01754, 0.2199, 0.01189, 0.25, 0.01, 0.2801, 0.01189, 0.3097, 0.01754, 0.3383, 0.02685, 0.3656, 0.03969, 0.3911, 0.05584, 0.4143, 0.07505, 0.4349, 0.09702, 0.4526, 0.1214, 0.4672, 0.1478, 0.4783, 0.1758, 0.4857, 0.205, 0.4895, 0.2349, 0.4895, 0.2651, 0.4857, 0.295, 0.4783, 0.3242, 0.4672, 0.3522, 0.4526, 0.3786, 0.4349, 0.403, 0.4143, 0.425, 0.3911, 0.4442, 0.3656, 0.4603, 0.3383, 0.4731, 0.3097, 0.4825, 0.04, 0.5, 0.04, 1.0, 0.02, 1.0, 0.02, 0.5, 0.02, 0.5, 0.02, 1.0, 3.874e-07, 1.0, 3.874e-07, 0.5, 0.75, 0.49, 0.7801, 0.4881, 0.8097, 0.4825, 0.8383, 0.4731, 0.8656, 0.4603, 0.8911, 0.4442, 0.9143, 0.425, 0.9349, 0.403, 0.9526, 0.3786, 0.9672, 0.3522, 0.9783, 0.3242, 0.9857, 0.295, 0.9895, 0.2651, 0.9895, 0.2349, 0.9857, 0.205, 0.9783, 0.1758, 0.9672, 0.1478, 0.9526, 0.1214, 0.9349, 0.09702, 0.9143, 0.07505, 0.8911, 0.05584, 0.8656, 0.03969, 0.8383, 0.02685, 0.8097, 0.01754, 0.7801, 0.01189, 0.75, 0.01, 0.7199, 0.01189, 0.6903, 0.01754, 0.6616, 0.02685, 0.6344, 0.03969, 0.6089, 0.05584, 0.5857, 0.07505, 0.5651, 0.09702, 0.5474, 0.1214, 0.5328, 0.1478, 0.5217, 0.1758, 0.5143, 0.205, 0.5105, 0.2349, 0.5105, 0.2651, 0.5143, 0.295, 0.5217, 0.3242, 0.5328, 0.3522, 0.5474, 0.3786, 0.5651, 0.403, 0.5857, 0.425, 0.6089, 0.4442, 0.6344, 0.4603, 0.6617, 0.4731, 0.6903, 0.4825, 0.7199, 0.4881, 1.0, 0.5, 1.0, 1.0, 0.98, 1.0, 0.98, 0.5, 0.98, 0.5, 0.98, 1.0, 0.96, 1.0, 0.96, 0.5, 0.96, 0.5, 0.96, 1.0, 0.94, 1.0, 0.94, 0.5, 0.94, 0.5, 0.94, 1.0, 0.92, 1.0, 0.92, 0.5, 0.92, 0.5, 0.92, 1.0, 0.9, 1.0, 0.9, 0.5, 0.9, 0.5, 0.9, 1.0, 0.88, 1.0, 0.88, 0.5, 0.88, 0.5, 0.88, 1.0, 0.86, 1.0, 0.86, 0.5, 0.86, 0.5, 0.86, 1.0, 0.84, 1.0, 0.84, 0.5, 0.84, 0.5, 0.84, 1.0, 0.82, 1.0, 0.82, 0.5, 0.82, 0.5, 0.82, 1.0, 0.8, 1.0, 0.8, 0.5, 0.8, 0.5, 0.8, 1.0, 0.78, 1.0, 0.78, 0.5, 0.78, 0.5, 0.78, 1.0, 0.76, 1.0, 0.76, 0.5, 0.76, 0.5, 0.76, 1.0, 0.74, 1.0, 0.74, 0.5, 0.74, 0.5, 0.74, 1.0, 0.72, 1.0, 0.72, 0.5, 0.72, 0.5, 0.72, 1.0, 0.7, 1.0, 0.7, 0.5, 0.7, 0.5, 0.7, 1.0, 0.68, 1.0, 0.68, 0.5, 0.68, 0.5, 0.68, 1.0, 0.66, 1.0, 0.66, 0.5, 0.66, 0.5, 0.66, 1.0, 0.64, 1.0, 0.64, 0.5, 0.64, 0.5, 0.64, 1.0, 0.62, 1.0, 0.62, 0.5, 0.62, 0.5, 0.62, 1.0, 0.6, 1.0, 0.6, 0.5, 0.6, 0.5, 0.6, 1.0, 0.58, 1.0, 0.58, 0.5, 0.58, 0.5, 0.58, 1.0, 0.56, 1.0, 0.56, 0.5, 0.56, 0.5, 0.56, 1.0, 0.54, 1.0, 0.54, 0.5, 0.54, 0.5, 0.54, 1.0, 0.52, 1.0, 0.52, 0.5, 0.52, 0.5, 0.52, 1.0, 0.5, 1.0, 0.5, 0.5, 0.5, 0.5, 0.5, 1.0, 0.48, 1.0, 0.48, 0.5, 0.48, 0.5, 0.48, 1.0, 0.46, 1.0, 0.46, 0.5, 0.46, 0.5, 0.46, 1.0, 0.44, 1.0, 0.44, 0.5, 0.44, 0.5, 0.44, 1.0, 0.42, 1.0, 0.42, 0.5, 0.42, 0.5, 0.42, 1.0, 0.4, 1.0, 0.4, 0.5, 0.4, 0.5, 0.4, 1.0, 0.38, 1.0, 0.38, 0.5, 0.38, 0.5, 0.38, 1.0, 0.36, 1.0, 0.36, 0.5, 0.36, 0.5, 0.36, 1.0, 0.34, 1.0, 0.34, 0.5, 0.34, 0.5, 0.34, 1.0, 0.32, 1.0, 0.32, 0.5, 0.32, 0.5, 0.32, 1.0, 0.3, 1.0, 0.3, 0.5, 0.3, 0.5, 0.3, 1.0, 0.28, 1.0, 0.28, 0.5, 0.28, 0.5, 0.28, 1.0, 0.26, 1.0, 0.26, 0.5, 0.26, 0.5, 0.26, 1.0, 0.24, 1.0, 0.24, 0.5, 0.24, 0.5, 0.24, 1.0, 0.22, 1.0, 0.22, 0.5, 0.22, 0.5, 0.22, 1.0, 0.2, 1.0, 0.2, 0.5, 0.2, 0.5, 0.2, 1.0, 0.18, 1.0, 0.18, 0.5, 0.18, 0.5, 0.18, 1.0, 0.16, 1.0, 0.16, 0.5, 0.16, 0.5, 0.16, 1.0, 0.14, 1.0, 0.14, 0.5, 0.14, 0.5, 0.14, 1.0, 0.12, 1.0, 0.12, 0.5, 0.12, 0.5, 0.12, 1.0, 0.1, 1.0, 0.1, 0.5, 0.1, 0.5, 0.1, 1.0, 0.08, 1.0, 0.08, 0.5, 0.08, 0.5, 0.08, 1.0, 0.06, 1.0, 0.06, 0.5, 0.06, 0.5, 0.06, 1.0, 0.04, 1.0, 0.04, 0.5, 0.2801, 0.4881, 0.25, 0.49, 0.2199, 0.4881, 0.1903, 0.4825, 0.1617, 0.4731, 0.1344, 0.4603, 0.1089, 0.4442, 0.08571, 0.425, 0.06508, 0.403, 0.04736, 0.3786, 0.03284, 0.3522, 0.02175, 0.3242, 0.01425, 0.295, 0.01047, 0.2651, 0.01047, 0.2349, 0.01425, 0.205, 0.02175, 0.1758, 0.03284, 0.1478, 0.04736, 0.1214, 0.06508, 0.09702, 0.08571, 0.07505, 0.1089, 0.05584, 0.1344, 0.03969, 0.1616, 0.02685, 0.1903, 0.01754, 0.2199, 0.01189, 0.25, 0.01, 0.2801, 0.01189, 0.3097, 0.01754, 0.3383, 0.02685, 0.3656, 0.03969, 0.3911, 0.05584, 0.4143, 0.07505, 0.4349, 0.09702, 0.4526, 0.1214, 0.4672, 0.1478, 0.4783, 0.1758, 0.4857, 0.205, 0.4895, 0.2349, 0.4895, 0.2651, 0.4857, 0.295, 0.4783, 0.3242, 0.4672, 0.3522, 0.4526, 0.3786, 0.4349, 0.403, 0.4143, 0.425, 0.3911, 0.4442, 0.3656, 0.4603, 0.3383, 0.4731, 0.3097, 0.4825, 0.04, 0.5, 0.04, 1.0, 0.02, 1.0, 0.02, 0.5, 0.02, 0.5, 0.02, 1.0, 3.874e-07, 1.0, 3.874e-07, 0.5, 0.75, 0.49, 0.7801, 0.4881, 0.8097, 0.4825, 0.8383, 0.4731, 0.8656, 0.4603, 0.8911, 0.4442, 0.9143, 0.425, 0.9349, 0.403, 0.9526, 0.3786, 0.9672, 0.3522, 0.9783, 0.3242, 0.9857, 0.295, 0.9895, 0.2651, 0.9895, 0.2349, 0.9857, 0.205, 0.9783, 0.1758, 0.9672, 0.1478, 0.9526, 0.1214, 0.9349, 0.09702, 0.9143, 0.07505, 0.8911, 0.05584, 0.8656, 0.03969, 0.8383, 0.02685, 0.8097, 0.01754, 0.7801, 0.01189, 0.75, 0.01, 0.7199, 0.01189, 0.6903, 0.01754, 0.6616, 0.02685, 0.6344, 0.03969, 0.6089, 0.05584, 0.5857, 0.07505, 0.5651, 0.09702, 0.5474, 0.1214, 0.5328, 0.1478, 0.5217, 0.1758, 0.5143, 0.205, 0.5105, 0.2349, 0.5105, 0.2651, 0.5143, 0.295, 0.5217, 0.3242, 0.5328, 0.3522, 0.5474, 0.3786, 0.5651, 0.403, 0.5857, 0.425, 0.6089, 0.4442, 0.6344, 0.4603, 0.6617, 0.4731, 0.6903, 0.4825, 0.7199, 0.4881, 1.0, 0.5, 0.98, 0.5, 0.98, 1.0, 1.0, 1.0, 0.98, 0.5, 0.96, 0.5, 0.96, 1.0, 0.98, 1.0, 0.96, 0.5, 0.94, 0.5, 0.94, 1.0, 0.96, 1.0, 0.94, 0.5, 0.92, 0.5, 0.92, 1.0, 0.94, 1.0, 0.92, 0.5, 0.9, 0.5, 0.9, 1.0, 0.92, 1.0, 0.9, 0.5, 0.88, 0.5, 0.88, 1.0, 0.9, 1.0, 0.88, 0.5, 0.86, 0.5, 0.86, 1.0, 0.88, 1.0, 0.86, 0.5, 0.84, 0.5, 0.84, 1.0, 0.86, 1.0, 0.84, 0.5, 0.82, 0.5, 0.82, 1.0, 0.84, 1.0, 0.82, 0.5, 0.8, 0.5, 0.8, 1.0, 0.82, 1.0, 0.8, 0.5, 0.78, 0.5, 0.78, 1.0, 0.8, 1.0, 0.78, 0.5, 0.76, 0.5, 0.76, 1.0, 0.78, 1.0, 0.76, 0.5, 0.74, 0.5, 0.74, 1.0, 0.76, 1.0, 0.74, 0.5, 0.72, 0.5, 0.72, 1.0, 0.74, 1.0, 0.72, 0.5, 0.7, 0.5, 0.7, 1.0, 0.72, 1.0, 0.7, 0.5, 0.68, 0.5, 0.68, 1.0, 0.7, 1.0, 0.68, 0.5, 0.66, 0.5, 0.66, 1.0, 0.68, 1.0, 0.66, 0.5, 0.64, 0.5, 0.64, 1.0, 0.66, 1.0, 0.64, 0.5, 0.62, 0.5, 0.62, 1.0, 0.64, 1.0, 0.62, 0.5, 0.6, 0.5, 0.6, 1.0, 0.62, 1.0, 0.6, 0.5, 0.58, 0.5, 0.58, 1.0, 0.6, 1.0, 0.58, 0.5, 0.56, 0.5, 0.56, 1.0, 0.58, 1.0, 0.56, 0.5, 0.54, 0.5, 0.54, 1.0, 0.56, 1.0, 0.54, 0.5, 0.52, 0.5, 0.52, 1.0, 0.54, 1.0, 0.52, 0.5, 0.5, 0.5, 0.5, 1.0, 0.52, 1.0, 0.5, 0.5, 0.48, 0.5, 0.48, 1.0, 0.5, 1.0, 0.48, 0.5, 0.46, 0.5, 0.46, 1.0, 0.48, 1.0, 0.46, 0.5, 0.44, 0.5, 0.44, 1.0, 0.46, 1.0, 0.44, 0.5, 0.42, 0.5, 0.42, 1.0, 0.44, 1.0, 0.42, 0.5, 0.4, 0.5, 0.4, 1.0, 0.42, 1.0, 0.4, 0.5, 0.38, 0.5, 0.38, 1.0, 0.4, 1.0, 0.38, 0.5, 0.36, 0.5, 0.36, 1.0, 0.38, 1.0, 0.36, 0.5, 0.34, 0.5, 0.34, 1.0, 0.36, 1.0, 0.34, 0.5, 0.32, 0.5, 0.32, 1.0, 0.34, 1.0, 0.32, 0.5, 0.3, 0.5, 0.3, 1.0, 0.32, 1.0, 0.3, 0.5, 0.28, 0.5, 0.28, 1.0, 0.3, 1.0, 0.28, 0.5, 0.26, 0.5, 0.26, 1.0, 0.28, 1.0, 0.26, 0.5, 0.24, 0.5, 0.24, 1.0, 0.26, 1.0, 0.24, 0.5, 0.22, 0.5, 0.22, 1.0, 0.24, 1.0, 0.22, 0.5, 0.2, 0.5, 0.2, 1.0, 0.22, 1.0, 0.2, 0.5, 0.18, 0.5, 0.18, 1.0, 0.2, 1.0, 0.18, 0.5, 0.16, 0.5, 0.16, 1.0, 0.18, 1.0, 0.16, 0.5, 0.14, 0.5, 0.14, 1.0, 0.16, 1.0, 0.14, 0.5, 0.12, 0.5, 0.12, 1.0, 0.14, 1.0, 0.12, 0.5, 0.1, 0.5, 0.1, 1.0, 0.12, 1.0, 0.1, 0.5, 0.08, 0.5, 0.08, 1.0, 0.1, 1.0, 0.08, 0.5, 0.06, 0.5, 0.06, 1.0, 0.08, 1.0, 0.06, 0.5, 0.04, 0.5, 0.04, 1.0, 0.06, 1.0, 0.04, 0.5, 0.02, 0.5, 0.02, 1.0, 0.04, 1.0, 0.02, 0.5, 3.874e-07, 0.5, 3.874e-07, 1.0, 0.02, 1.0, 1.0, 0.5, 0.98, 0.5, 0.98, 1.0, 1.0, 1.0, 0.98, 0.5, 0.96, 0.5, 0.96, 1.0, 0.98, 1.0, 0.96, 0.5, 0.94, 0.5, 0.94, 1.0, 0.96, 1.0, 0.94, 0.5, 0.92, 0.5, 0.92, 1.0, 0.94, 1.0, 0.92, 0.5, 0.9, 0.5, 0.9, 1.0, 0.92, 1.0, 0.9, 0.5, 0.88, 0.5, 0.88, 1.0, 0.9, 1.0, 0.88, 0.5, 0.86, 0.5, 0.86, 1.0, 0.88, 1.0, 0.86, 0.5, 0.84, 0.5, 0.84, 1.0, 0.86, 1.0, 0.84, 0.5, 0.82, 0.5, 0.82, 1.0, 0.84, 1.0, 0.82, 0.5, 0.8, 0.5, 0.8, 1.0, 0.82, 1.0, 0.8, 0.5, 0.78, 0.5, 0.78, 1.0, 0.8, 1.0, 0.78, 0.5, 0.76, 0.5, 0.76, 1.0, 0.78, 1.0, 0.76, 0.5, 0.74, 0.5, 0.74, 1.0, 0.76, 1.0, 0.74, 0.5, 0.72, 0.5, 0.72, 1.0, 0.74, 1.0, 0.72, 0.5, 0.7, 0.5, 0.7, 1.0, 0.72, 1.0, 0.7, 0.5, 0.68, 0.5, 0.68, 1.0, 0.7, 1.0, 0.68, 0.5, 0.66, 0.5, 0.66, 1.0, 0.68, 1.0, 0.66, 0.5, 0.64, 0.5, 0.64, 1.0, 0.66, 1.0, 0.64, 0.5, 0.62, 0.5, 0.62, 1.0, 0.64, 1.0, 0.62, 0.5, 0.6, 0.5, 0.6, 1.0, 0.62, 1.0, 0.6, 0.5, 0.58, 0.5, 0.58, 1.0, 0.6, 1.0, 0.58, 0.5, 0.56, 0.5, 0.56, 1.0, 0.58, 1.0, 0.56, 0.5, 0.54, 0.5, 0.54, 1.0, 0.56, 1.0, 0.54, 0.5, 0.52, 0.5, 0.52, 1.0, 0.54, 1.0, 0.52, 0.5, 0.5, 0.5, 0.5, 1.0, 0.52, 1.0, 0.5, 0.5, 0.48, 0.5, 0.48, 1.0, 0.5, 1.0, 0.48, 0.5, 0.46, 0.5, 0.46, 1.0, 0.48, 1.0, 0.46, 0.5, 0.44, 0.5, 0.44, 1.0, 0.46, 1.0, 0.44, 0.5, 0.42, 0.5, 0.42, 1.0, 0.44, 1.0, 0.42, 0.5, 0.4, 0.5, 0.4, 1.0, 0.42, 1.0, 0.4, 0.5, 0.38, 0.5, 0.38, 1.0, 0.4, 1.0, 0.38, 0.5, 0.36, 0.5, 0.36, 1.0, 0.38, 1.0, 0.36, 0.5, 0.34, 0.5, 0.34, 1.0, 0.36, 1.0, 0.34, 0.5, 0.32, 0.5, 0.32, 1.0, 0.34, 1.0, 0.32, 0.5, 0.3, 0.5, 0.3, 1.0, 0.32, 1.0, 0.3, 0.5, 0.28, 0.5, 0.28, 1.0, 0.3, 1.0, 0.28, 0.5, 0.26, 0.5, 0.26, 1.0, 0.28, 1.0, 0.26, 0.5, 0.24, 0.5, 0.24, 1.0, 0.26, 1.0, 0.24, 0.5, 0.22, 0.5, 0.22, 1.0, 0.24, 1.0, 0.22, 0.5, 0.2, 0.5, 0.2, 1.0, 0.22, 1.0, 0.2, 0.5, 0.18, 0.5, 0.18, 1.0, 0.2, 1.0, 0.18, 0.5, 0.16, 0.5, 0.16, 1.0, 0.18, 1.0, 0.16, 0.5, 0.14, 0.5, 0.14, 1.0, 0.16, 1.0, 0.14, 0.5, 0.12, 0.5, 0.12, 1.0, 0.14, 1.0, 0.12, 0.5, 0.1, 0.5, 0.1, 1.0, 0.12, 1.0, 0.1, 0.5, 0.08, 0.5, 0.08, 1.0, 0.1, 1.0, 0.08, 0.5, 0.06, 0.5, 0.06, 1.0, 0.08, 1.0, 0.06, 0.5, 0.04, 0.5, 0.04, 1.0, 0.06, 1.0, 0.2801, 0.4881, 0.3097, 0.4825, 0.3383, 0.4731, 0.3656, 0.4603, 0.3911, 0.4442, 0.4143, 0.425, 0.4349, 0.403, 0.4526, 0.3786, 0.4672, 0.3522, 0.4783, 0.3242, 0.4857, 0.295, 0.4895, 0.2651, 0.4895, 0.2349, 0.4857, 0.205, 0.4783, 0.1758, 0.4672, 0.1478, 0.4526, 0.1214, 0.4349, 0.09702, 0.4143, 0.07505, 0.3911, 0.05584, 0.3656, 0.03969, 0.3383, 0.02685, 0.3097, 0.01754, 0.2801, 0.01189, 0.25, 0.01, 0.2199, 0.01189, 0.1903, 0.01754, 0.1616, 0.02685, 0.1344, 0.03969, 0.1089, 0.05584, 0.08571, 0.07505, 0.06508, 0.09702, 0.04736, 0.1214, 0.03284, 0.1478, 0.02175, 0.1758, 0.01425, 0.205, 0.01047, 0.2349, 0.01047, 0.2651, 0.01425, 0.295, 0.02175, 0.3242, 0.03284, 0.3522, 0.04736, 0.3786, 0.06508, 0.403, 0.08571, 0.425, 0.1089, 0.4442, 0.1344, 0.4603, 0.1617, 0.4731, 0.1903, 0.4825, 0.2199, 0.4881, 0.25, 0.49, 0.04, 0.5, 0.02, 0.5, 0.02, 1.0, 0.04, 1.0, 0.02, 0.5, 3.874e-07, 0.5, 3.874e-07, 1.0, 0.02, 1.0, 0.75, 0.49, 0.7199, 0.4881, 0.6903, 0.4825, 0.6617, 0.4731, 0.6344, 0.4603, 0.6089, 0.4442, 0.5857, 0.425, 0.5651, 0.403, 0.5474, 0.3786, 0.5328, 0.3522, 0.5217, 0.3242, 0.5143, 0.295, 0.5105, 0.2651, 0.5105, 0.2349, 0.5143, 0.205, 0.5217, 0.1758, 0.5328, 0.1478, 0.5474, 0.1214, 0.5651, 0.09702, 0.5857, 0.07505, 0.6089, 0.05584, 0.6344, 0.03969, 0.6616, 0.02685, 0.6903, 0.01754, 0.7199, 0.01189, 0.75, 0.01, 0.7801, 0.01189, 0.8097, 0.01754, 0.8383, 0.02685, 0.8656, 0.03969, 0.8911, 0.05584, 0.9143, 0.07505, 0.9349, 0.09702, 0.9526, 0.1214, 0.9672, 0.1478, 0.9783, 0.1758, 0.9857, 0.205, 0.9895, 0.2349, 0.9895, 0.2651, 0.9857, 0.295, 0.9783, 0.3242, 0.9672, 0.3522, 0.9526, 0.3786, 0.9349, 0.403, 0.9143, 0.425, 0.8911, 0.4442, 0.8656, 0.4603, 0.8383, 0.4731, 0.8097, 0.4825, 0.7801, 0.4881, 1.0, 0.5, 0.98, 0.5, 0.98, 1.0, 1.0, 1.0, 0.98, 0.5, 0.96, 0.5, 0.96, 1.0, 0.98, 1.0, 0.96, 0.5, 0.94, 0.5, 0.94, 1.0, 0.96, 1.0, 0.94, 0.5, 0.92, 0.5, 0.92, 1.0, 0.94, 1.0, 0.92, 0.5, 0.9, 0.5, 0.9, 1.0, 0.92, 1.0, 0.9, 0.5, 0.88, 0.5, 0.88, 1.0, 0.9, 1.0, 0.88, 0.5, 0.86, 0.5, 0.86, 1.0, 0.88, 1.0, 0.86, 0.5, 0.84, 0.5, 0.84, 1.0, 0.86, 1.0, 0.84, 0.5, 0.82, 0.5, 0.82, 1.0, 0.84, 1.0, 0.82, 0.5, 0.8, 0.5, 0.8, 1.0, 0.82, 1.0, 0.8, 0.5, 0.78, 0.5, 0.78, 1.0, 0.8, 1.0, 0.78, 0.5, 0.76, 0.5, 0.76, 1.0, 0.78, 1.0, 0.76, 0.5, 0.74, 0.5, 0.74, 1.0, 0.76, 1.0, 0.74, 0.5, 0.72, 0.5, 0.72, 1.0, 0.74, 1.0, 0.72, 0.5, 0.7, 0.5, 0.7, 1.0, 0.72, 1.0, 0.7, 0.5, 0.68, 0.5, 0.68, 1.0, 0.7, 1.0, 0.68, 0.5, 0.66, 0.5, 0.66, 1.0, 0.68, 1.0, 0.66, 0.5, 0.64, 0.5, 0.64, 1.0, 0.66, 1.0, 0.64, 0.5, 0.62, 0.5, 0.62, 1.0, 0.64, 1.0, 0.62, 0.5, 0.6, 0.5, 0.6, 1.0, 0.62, 1.0, 0.6, 0.5, 0.58, 0.5, 0.58, 1.0, 0.6, 1.0, 0.58, 0.5, 0.56, 0.5, 0.56, 1.0, 0.58, 1.0, 0.56, 0.5, 0.54, 0.5, 0.54, 1.0, 0.56, 1.0, 0.54, 0.5, 0.52, 0.5, 0.52, 1.0, 0.54, 1.0, 0.52, 0.5, 0.5, 0.5, 0.5, 1.0, 0.52, 1.0, 0.5, 0.5, 0.48, 0.5, 0.48, 1.0, 0.5, 1.0, 0.48, 0.5, 0.46, 0.5, 0.46, 1.0, 0.48, 1.0, 0.46, 0.5, 0.44, 0.5, 0.44, 1.0, 0.46, 1.0, 0.44, 0.5, 0.42, 0.5, 0.42, 1.0, 0.44, 1.0, 0.42, 0.5, 0.4, 0.5, 0.4, 1.0, 0.42, 1.0, 0.4, 0.5, 0.38, 0.5, 0.38, 1.0, 0.4, 1.0, 0.38, 0.5, 0.36, 0.5, 0.36, 1.0, 0.38, 1.0, 0.36, 0.5, 0.34, 0.5, 0.34, 1.0, 0.36, 1.0, 0.34, 0.5, 0.32, 0.5, 0.32, 1.0, 0.34, 1.0, 0.32, 0.5, 0.3, 0.5, 0.3, 1.0, 0.32, 1.0, 0.3, 0.5, 0.28, 0.5, 0.28, 1.0, 0.3, 1.0, 0.28, 0.5, 0.26, 0.5, 0.26, 1.0, 0.28, 1.0, 0.26, 0.5, 0.24, 0.5, 0.24, 1.0, 0.26, 1.0, 0.24, 0.5, 0.22, 0.5, 0.22, 1.0, 0.24, 1.0, 0.22, 0.5, 0.2, 0.5, 0.2, 1.0, 0.22, 1.0, 0.2, 0.5, 0.18, 0.5, 0.18, 1.0, 0.2, 1.0, 0.18, 0.5, 0.16, 0.5, 0.16, 1.0, 0.18, 1.0, 0.16, 0.5, 0.14, 0.5, 0.14, 1.0, 0.16, 1.0, 0.14, 0.5, 0.12, 0.5, 0.12, 1.0, 0.14, 1.0, 0.12, 0.5, 0.1, 0.5, 0.1, 1.0, 0.12, 1.0, 0.1, 0.5, 0.08, 0.5, 0.08, 1.0, 0.1, 1.0, 0.08, 0.5, 0.06, 0.5, 0.06, 1.0, 0.08, 1.0, 0.06, 0.5, 0.04, 0.5, 0.04, 1.0, 0.06, 1.0, 0.2801, 0.4881, 0.3097, 0.4825, 0.3383, 0.4731, 0.3656, 0.4603, 0.3911, 0.4442, 0.4143, 0.425, 0.4349, 0.403, 0.4526, 0.3786, 0.4672, 0.3522, 0.4783, 0.3242, 0.4857, 0.295, 0.4895, 0.2651, 0.4895, 0.2349, 0.4857, 0.205, 0.4783, 0.1758, 0.4672, 0.1478, 0.4526, 0.1214, 0.4349, 0.09702, 0.4143, 0.07505, 0.3911, 0.05584, 0.3656, 0.03969, 0.3383, 0.02685, 0.3097, 0.01754, 0.2801, 0.01189, 0.25, 0.01, 0.2199, 0.01189, 0.1903, 0.01754, 0.1616, 0.02685, 0.1344, 0.03969, 0.1089, 0.05584, 0.08571, 0.07505, 0.06508, 0.09702, 0.04736, 0.1214, 0.03284, 0.1478, 0.02175, 0.1758, 0.01425, 0.205, 0.01047, 0.2349, 0.01047, 0.2651, 0.01425, 0.295, 0.02175, 0.3242, 0.03284, 0.3522, 0.04736, 0.3786, 0.06508, 0.403, 0.08571, 0.425, 0.1089, 0.4442, 0.1344, 0.4603, 0.1617, 0.4731, 0.1903, 0.4825, 0.2199, 0.4881, 0.25, 0.49, 0.04, 0.5, 0.02, 0.5, 0.02, 1.0, 0.04, 1.0, 0.02, 0.5, 3.874e-07, 0.5, 3.874e-07, 1.0, 0.02, 1.0, 0.75, 0.49, 0.7199, 0.4881, 0.6903, 0.4825, 0.6617, 0.4731, 0.6344, 0.4603, 0.6089, 0.4442, 0.5857, 0.425, 0.5651, 0.403, 0.5474, 0.3786, 0.5328, 0.3522, 0.5217, 0.3242, 0.5143, 0.295, 0.5105, 0.2651, 0.5105, 0.2349, 0.5143, 0.205, 0.5217, 0.1758, 0.5328, 0.1478, 0.5474, 0.1214, 0.5651, 0.09702, 0.5857, 0.07505, 0.6089, 0.05584, 0.6344, 0.03969, 0.6616, 0.02685, 0.6903, 0.01754, 0.7199, 0.01189, 0.75, 0.01, 0.7801, 0.01189, 0.8097, 0.01754, 0.8383, 0.02685, 0.8656, 0.03969, 0.8911, 0.05584, 0.9143, 0.07505, 0.9349, 0.09702, 0.9526, 0.1214, 0.9672, 0.1478, 0.9783, 0.1758, 0.9857, 0.205, 0.9895, 0.2349, 0.9895, 0.2651, 0.9857, 0.295, 0.9783, 0.3242, 0.9672, 0.3522, 0.9526, 0.3786, 0.9349, 0.403, 0.9143, 0.425, 0.8911, 0.4442, 0.8656, 0.4603, 0.8383, 0.4731, 0.8097, 0.4825, 0.7801, 0.4881, 1.0, 0.5, 0.98, 0.5, 0.98, 0.5, 1.0, 0.5, 0.98, 1.0, 1.0, 1.0, 1.0, 1.0, 0.98, 1.0, 0.98, 0.5, 0.96, 0.5, 0.96, 0.5, 0.98, 0.5, 0.96, 1.0, 0.98, 1.0, 0.98, 1.0, 0.96, 1.0, 0.96, 0.5, 0.94, 0.5, 0.94, 0.5, 0.96, 0.5, 0.94, 1.0, 0.96, 1.0, 0.96, 1.0, 0.94, 1.0, 0.94, 0.5, 0.92, 0.5, 0.92, 0.5, 0.94, 0.5, 0.92, 1.0, 0.94, 1.0, 0.94, 1.0, 0.92, 1.0, 0.92, 0.5, 0.9, 0.5, 0.9, 0.5, 0.92, 0.5, 0.9, 1.0, 0.92, 1.0, 0.92, 1.0, 0.9, 1.0, 0.9, 0.5, 0.88, 0.5, 0.88, 0.5, 0.9, 0.5, 0.88, 1.0, 0.9, 1.0, 0.9, 1.0, 0.88, 1.0, 0.88, 0.5, 0.86, 0.5, 0.86, 0.5, 0.88, 0.5, 0.86, 1.0, 0.88, 1.0, 0.88, 1.0, 0.86, 1.0, 0.86, 0.5, 0.84, 0.5, 0.84, 0.5, 0.86, 0.5, 0.84, 1.0, 0.86, 1.0, 0.86, 1.0, 0.84, 1.0, 0.84, 0.5, 0.82, 0.5, 0.82, 0.5, 0.84, 0.5, 0.82, 1.0, 0.84, 1.0, 0.84, 1.0, 0.82, 1.0, 0.82, 0.5, 0.8, 0.5, 0.8, 0.5, 0.82, 0.5, 0.8, 1.0, 0.82, 1.0, 0.82, 1.0, 0.8, 1.0, 0.8, 0.5, 0.78, 0.5, 0.78, 0.5, 0.8, 0.5, 0.78, 1.0, 0.8, 1.0, 0.8, 1.0, 0.78, 1.0, 0.78, 0.5, 0.76, 0.5, 0.76, 0.5, 0.78, 0.5, 0.76, 1.0, 0.78, 1.0, 0.78, 1.0, 0.76, 1.0, 0.76, 0.5, 0.74, 0.5, 0.74, 0.5, 0.76, 0.5, 0.74, 1.0, 0.76, 1.0, 0.76, 1.0, 0.74, 1.0, 0.74, 0.5, 0.72, 0.5, 0.72, 0.5, 0.74, 0.5, 0.72, 1.0, 0.74, 1.0, 0.74, 1.0, 0.72, 1.0, 0.72, 0.5, 0.7, 0.5, 0.7, 0.5, 0.72, 0.5, 0.7, 1.0, 0.72, 1.0, 0.72, 1.0, 0.7, 1.0, 0.7, 0.5, 0.68, 0.5, 0.68, 0.5, 0.7, 0.5, 0.68, 1.0, 0.7, 1.0, 0.7, 1.0, 0.68, 1.0, 0.68, 0.5, 0.66, 0.5, 0.66, 0.5, 0.68, 0.5, 0.66, 1.0, 0.68, 1.0, 0.68, 1.0, 0.66, 1.0, 0.66, 0.5, 0.64, 0.5, 0.64, 0.5, 0.66, 0.5, 0.64, 1.0, 0.66, 1.0, 0.66, 1.0, 0.64, 1.0, 0.64, 0.5, 0.62, 0.5, 0.62, 0.5, 0.64, 0.5, 0.62, 1.0, 0.64, 1.0, 0.64, 1.0, 0.62, 1.0, 0.62, 0.5, 0.6, 0.5, 0.6, 0.5, 0.62, 0.5, 0.6, 1.0, 0.62, 1.0, 0.62, 1.0, 0.6, 1.0, 0.6, 0.5, 0.58, 0.5, 0.58, 0.5, 0.6, 0.5, 0.58, 1.0, 0.6, 1.0, 0.6, 1.0, 0.58, 1.0, 0.58, 0.5, 0.56, 0.5, 0.56, 0.5, 0.58, 0.5, 0.56, 1.0, 0.58, 1.0, 0.58, 1.0, 0.56, 1.0, 0.56, 0.5, 0.54, 0.5, 0.54, 0.5, 0.56, 0.5, 0.54, 1.0, 0.56, 1.0, 0.56, 1.0, 0.54, 1.0, 0.54, 0.5, 0.52, 0.5, 0.52, 0.5, 0.54, 0.5, 0.52, 1.0, 0.54, 1.0, 0.54, 1.0, 0.52, 1.0, 0.52, 0.5, 0.5, 0.5, 0.5, 0.5, 0.52, 0.5, 0.5, 1.0, 0.52, 1.0, 0.52, 1.0, 0.5, 1.0, 0.5, 0.5, 0.48, 0.5, 0.48, 0.5, 0.5, 0.5, 0.48, 1.0, 0.5, 1.0, 0.5, 1.0, 0.48, 1.0, 0.48, 0.5, 0.46, 0.5, 0.46, 0.5, 0.48, 0.5, 0.46, 1.0, 0.48, 1.0, 0.48, 1.0, 0.46, 1.0, 0.46, 0.5, 0.44, 0.5, 0.44, 0.5, 0.46, 0.5, 0.44, 1.0, 0.46, 1.0, 0.46, 1.0, 0.44, 1.0, 0.44, 0.5, 0.42, 0.5, 0.42, 0.5, 0.44, 0.5, 0.42, 1.0, 0.44, 1.0, 0.44, 1.0, 0.42, 1.0, 0.42, 0.5, 0.4, 0.5, 0.4, 0.5, 0.42, 0.5, 0.4, 1.0, 0.42, 1.0, 0.42, 1.0, 0.4, 1.0, 0.4, 0.5, 0.38, 0.5, 0.38, 0.5, 0.4, 0.5, 0.38, 1.0, 0.4, 1.0, 0.4, 1.0, 0.38, 1.0, 0.38, 0.5, 0.36, 0.5, 0.36, 0.5, 0.38, 0.5, 0.36, 1.0, 0.38, 1.0, 0.38, 1.0, 0.36, 1.0, 0.36, 0.5, 0.34, 0.5, 0.34, 0.5, 0.36, 0.5, 0.34, 1.0, 0.36, 1.0, 0.36, 1.0, 0.34, 1.0, 0.34, 0.5, 0.32, 0.5, 0.32, 0.5, 0.34, 0.5, 0.32, 1.0, 0.34, 1.0, 0.34, 1.0, 0.32, 1.0, 0.32, 0.5, 0.3, 0.5, 0.3, 0.5, 0.32, 0.5, 0.3, 1.0, 0.32, 1.0, 0.32, 1.0, 0.3, 1.0, 0.3, 0.5, 0.28, 0.5, 0.28, 0.5, 0.3, 0.5, 0.28, 1.0, 0.3, 1.0, 0.3, 1.0, 0.28, 1.0, 0.28, 0.5, 0.26, 0.5, 0.26, 0.5, 0.28, 0.5, 0.26, 1.0, 0.28, 1.0, 0.28, 1.0, 0.26, 1.0, 0.26, 0.5, 0.24, 0.5, 0.24, 0.5, 0.26, 0.5, 0.24, 1.0, 0.26, 1.0, 0.26, 1.0, 0.24, 1.0, 0.24, 0.5, 0.22, 0.5, 0.22, 0.5, 0.24, 0.5, 0.22, 1.0, 0.24, 1.0, 0.24, 1.0, 0.22, 1.0, 0.22, 0.5, 0.2, 0.5, 0.2, 0.5, 0.22, 0.5, 0.2, 1.0, 0.22, 1.0, 0.22, 1.0, 0.2, 1.0, 0.2, 0.5, 0.18, 0.5, 0.18, 0.5, 0.2, 0.5, 0.18, 1.0, 0.2, 1.0, 0.2, 1.0, 0.18, 1.0, 0.18, 0.5, 0.16, 0.5, 0.16, 0.5, 0.18, 0.5, 0.16, 1.0, 0.18, 1.0, 0.18, 1.0, 0.16, 1.0, 0.16, 0.5, 0.14, 0.5, 0.14, 0.5, 0.16, 0.5, 0.14, 1.0, 0.16, 1.0, 0.16, 1.0, 0.14, 1.0, 0.14, 0.5, 0.12, 0.5, 0.12, 0.5, 0.14, 0.5, 0.12, 1.0, 0.14, 1.0, 0.14, 1.0, 0.12, 1.0, 0.12, 0.5, 0.1, 0.5, 0.1, 0.5, 0.12, 0.5, 0.1, 1.0, 0.12, 1.0, 0.12, 1.0, 0.1, 1.0, 0.1, 0.5, 0.08, 0.5, 0.08, 0.5, 0.1, 0.5, 0.08, 1.0, 0.1, 1.0, 0.1, 1.0, 0.08, 1.0, 0.08, 0.5, 0.06, 0.5, 0.06, 0.5, 0.08, 0.5, 0.06, 1.0, 0.08, 1.0, 0.08, 1.0, 0.06, 1.0, 0.06, 0.5, 0.04, 0.5, 0.04, 0.5, 0.06, 0.5, 0.04, 1.0, 0.06, 1.0, 0.06, 1.0, 0.04, 1.0, 0.04, 0.5, 0.02, 0.5, 0.02, 0.5, 0.04, 0.5, 0.02, 1.0, 0.04, 1.0, 0.04, 1.0, 0.02, 1.0, 0.02, 0.5, 3.874e-07, 0.5, 3.874e-07, 0.5, 0.02, 0.5, 3.874e-07, 1.0, 0.02, 1.0, 0.02, 1.0, 3.874e-07, 1.0])
me_001.use_remesh_fix_poles = True
me_001.use_remesh_preserve_attributes = False
me_001.use_mirror_vertex_groups = False
me_001.update()

# ---- objects
ob_x = bpy.data.objects.new('실린더', me_001)

# ---- transforms, parenting, visibility, modifiers, constraints
ob_x.location = (0.0, 0.0, 0.0)
ob_x.scale = (1.0, 1.0, 0.2)
ob_x.lineart.crease_threshold = 0.0

# ---- collection membership
col_collection.objects.link(ob_x)

# ---- scene / render settings (as saved in the file)
scene.frame_start = 1; scene.frame_end = 250; scene.frame_set(1)
scene.render.engine = 'BLENDER_EEVEE_NEXT'
scene.cycles.use_denoising = False
scene.cycles.samples = 128
scene.cycles.sampling_pattern = 'TABULATED_SOBOL'
scene.cycles.use_adaptive_sampling = False
scene.cycles.use_light_tree = False
scene.view_settings.view_transform = 'Filmic'
bpy.context.view_layer.update()

# ---- added for rendering (the .blend has no active camera and no usable light): camera, sun
cam_auto = bpy.data.cameras.new('AutoCamera')
cam_auto.lens = 50.0
cam_auto.sensor_width = 36.0
cam_auto.clip_end = 1000.0
ob_auto_camera = bpy.data.objects.new('AutoCamera', cam_auto)
scene.collection.objects.link(ob_auto_camera)
ob_auto_camera.location = (3.17114, -3.80537, 2.53692)
ob_auto_camera.rotation_euler = (1.09748, -7.21219e-08, 0.694738)
scene.camera = ob_auto_camera
light_auto_sun = bpy.data.lights.new('AutoSun', 'SUN')
light_auto_sun.energy = 3.0
light_auto_sun.angle = 0.0523599
ob_auto_sun = bpy.data.objects.new('AutoSun', light_auto_sun)
scene.collection.objects.link(ob_auto_sun)
ob_auto_sun.rotation_euler = (0.872665, 0.174533, 0.523599)
bpy.context.view_layer.update()
